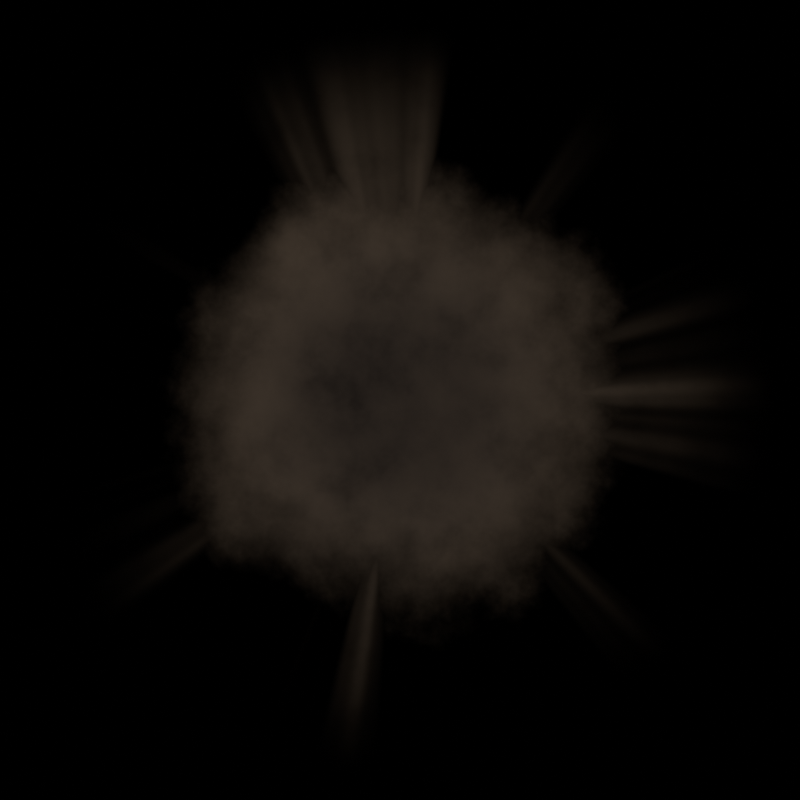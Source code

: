 # Source: vet_loc_dat.blend  (saved by Blender 5.2.44; exported with 4.5.12 LTS)
import bpy
from mathutils import Matrix  # noqa: F401  (used for matrix-valued properties, if any)

bpy.ops.wm.read_factory_settings(use_empty=True)
scene = bpy.context.scene
scene.name = 'VetLocDat'

# ---- materials (node trees are filled in below, after node groups)
mat_m_vetcaydat = bpy.data.materials.new('M_VetCayDat')
mat_m_chayxem = bpy.data.materials.new('M_ChayXem')

# ---- material node trees
mat_m_vetcaydat.use_nodes = True; mat_m_vetcaydat.node_tree.nodes.clear()
_N = mat_m_vetcaydat.node_tree.nodes; _L = mat_m_vetcaydat.node_tree.links
n0 = _N.new('ShaderNodeTexCoord'); n0.name = 'Texture Coordinate'; n0.location = (0, 0)
n1 = _N.new('ShaderNodeSeparateXYZ'); n1.name = 'Separate XYZ'; n1.location = (0, 0)
n2 = _N.new('ShaderNodeMath'); n2.name = 'Math'; n2.location = (0, 0)
n2.operation = 'MULTIPLY'
n2.inputs[1].default_value = 6.283
n3 = _N.new('ShaderNodeCombineXYZ'); n3.name = 'Combine XYZ'; n3.location = (0, 0)
n4 = _N.new('ShaderNodeMath'); n4.name = 'Math.001'; n4.location = (0, 0)
n4.operation = 'COSINE'
n5 = _N.new('ShaderNodeMath'); n5.name = 'Math.002'; n5.location = (0, 0)
n5.operation = 'SINE'
n6 = _N.new('ShaderNodeMath'); n6.name = 'Math.003'; n6.location = (0, 0)
n6.operation = 'MULTIPLY'
n6.inputs[1].default_value = 2.0
n7 = _N.new('ShaderNodeTexNoise'); n7.name = 'Noise Texture'; n7.location = (0, 0)
n7.width = 160
n7.inputs[2].default_value = 1.8
n7.inputs[3].default_value = 6.0
n7.inputs[4].default_value = 0.62
n8 = _N.new('ShaderNodeTexNoise'); n8.name = 'Noise Texture.001'; n8.location = (0, 0)
n8.width = 160
n8.inputs[2].default_value = 6.0
n8.inputs[3].default_value = 5.0
n8.inputs[4].default_value = 0.55
n9 = _N.new('ShaderNodeTexNoise'); n9.name = 'Noise Texture.002'; n9.location = (0, 0)
n9.width = 160
n9.inputs[2].default_value = 20.0
n9.inputs[3].default_value = 3.0
n10 = _N.new('ShaderNodeTexNoise'); n10.name = 'Noise Texture.003'; n10.location = (0, 0)
n10.width = 160
n10.inputs[2].default_value = 3.5
n10.inputs[3].default_value = 4.0
n10.inputs[4].default_value = 0.6
n11 = _N.new('ShaderNodeMath'); n11.name = 'Math.004'; n11.location = (0, 0)
n11.operation = 'SUBTRACT'
n12 = _N.new('ShaderNodeMath'); n12.name = 'Math.005'; n12.location = (0, 0)
n12.operation = 'MULTIPLY'
n12.inputs[1].default_value = 11.0
n13 = _N.new('ShaderNodeMath'); n13.name = 'Math.006'; n13.location = (0, 0)
n13.operation = 'MULTIPLY'
n14 = _N.new('ShaderNodeMath'); n14.name = 'Math.007'; n14.location = (0, 0)
n14.operation = 'MULTIPLY'
n14.inputs[1].default_value = 5.0
n15 = _N.new('ShaderNodeMath'); n15.name = 'Math.008'; n15.location = (0, 0)
n16 = _N.new('ShaderNodeMath'); n16.name = 'Math.009'; n16.location = (0, 0)
n16.operation = 'MULTIPLY'
n16.inputs[1].default_value = 1.3
n17 = _N.new('ShaderNodeMath'); n17.name = 'Math.010'; n17.location = (0, 0)
n18 = _N.new('ShaderNodeMath'); n18.name = 'Math.011'; n18.location = (0, 0)
n18.operation = 'MULTIPLY'
n18.inputs[1].default_value = 1.1
n19 = _N.new('ShaderNodeMath'); n19.name = 'Math.012'; n19.location = (0, 0)
n20 = _N.new('ShaderNodeMath'); n20.name = 'Math.013'; n20.location = (0, 0)
n20.operation = 'MULTIPLY'
n20.inputs[1].default_value = 6.283
n21 = _N.new('ShaderNodeMath'); n21.name = 'Math.014'; n21.location = (0, 0)
n21.operation = 'SINE'
n22 = _N.new('ShaderNodeMath'); n22.name = 'Math.015'; n22.location = (0, 0)
n22.operation = 'MULTIPLY'
n23 = _N.new('ShaderNodeMath'); n23.name = 'Math.016'; n23.location = (0, 0)
n24 = _N.new('ShaderNodeMapRange'); n24.name = 'Map Range'; n24.location = (0, 0)
n24.interpolation_type = 'SMOOTHSTEP'
n24.inputs[1].default_value = 0.68
n24.inputs[2].default_value = 0.97
n25 = _N.new('ShaderNodeMapRange'); n25.name = 'Map Range.001'; n25.location = (0, 0)
n25.interpolation_type = 'SMOOTHSTEP'
n25.inputs[1].default_value = 0.3
n25.inputs[2].default_value = 0.65
n25.inputs[3].default_value = 0.25
n26 = _N.new('ShaderNodeMath'); n26.name = 'Math.017'; n26.location = (0, 0)
n26.operation = 'MULTIPLY'
n27 = _N.new('ShaderNodeMath'); n27.name = 'Math.018'; n27.location = (0, 0)
n27.operation = 'MULTIPLY'
n27.inputs[1].default_value = 7.0
n28 = _N.new('ShaderNodeMath'); n28.name = 'Math.019'; n28.location = (0, 0)
n28.operation = 'MULTIPLY'
n28.inputs[1].default_value = -2.2
n29 = _N.new('ShaderNodeMath'); n29.name = 'Math.020'; n29.location = (0, 0)
n30 = _N.new('ShaderNodeMath'); n30.name = 'Math.021'; n30.location = (0, 0)
n30.operation = 'MULTIPLY'
n30.inputs[1].default_value = 0.9
n31 = _N.new('ShaderNodeMath'); n31.name = 'Math.022'; n31.location = (0, 0)
n32 = _N.new('ShaderNodeMath'); n32.name = 'Math.023'; n32.location = (0, 0)
n32.operation = 'MULTIPLY'
n32.inputs[1].default_value = 6.283
n33 = _N.new('ShaderNodeMath'); n33.name = 'Math.024'; n33.location = (0, 0)
n33.operation = 'SINE'
n34 = _N.new('ShaderNodeMath'); n34.name = 'Math.025'; n34.location = (0, 0)
n34.operation = 'MULTIPLY'
n35 = _N.new('ShaderNodeMath'); n35.name = 'Math.026'; n35.location = (0, 0)
n36 = _N.new('ShaderNodeMapRange'); n36.name = 'Map Range.002'; n36.location = (0, 0)
n36.interpolation_type = 'SMOOTHSTEP'
n36.inputs[1].default_value = 0.8
n36.inputs[2].default_value = 0.98
n37 = _N.new('ShaderNodeMath'); n37.name = 'Math.027'; n37.location = (0, 0)
n37.operation = 'MULTIPLY'
n37.inputs[1].default_value = 0.55
n38 = _N.new('ShaderNodeMath'); n38.name = 'Math.028'; n38.location = (0, 0)
n38.operation = 'MAXIMUM'
n39 = _N.new('ShaderNodeMath'); n39.name = 'Math.029'; n39.location = (0, 0)
n39.operation = 'SUBTRACT'
n39.inputs[1].default_value = 0.1
n40 = _N.new('ShaderNodeMath'); n40.name = 'Math.030'; n40.location = (0, 0)
n40.operation = 'MULTIPLY'
n40.inputs[1].default_value = 6.283
n41 = _N.new('ShaderNodeMath'); n41.name = 'Math.031'; n41.location = (0, 0)
n41.operation = 'SINE'
n42 = _N.new('ShaderNodeMath'); n42.name = 'Math.032'; n42.location = (0, 0)
n42.operation = 'MULTIPLY'
n43 = _N.new('ShaderNodeMath'); n43.name = 'Math.033'; n43.location = (0, 0)
n44 = _N.new('ShaderNodeMapRange'); n44.name = 'Map Range.003'; n44.location = (0, 0)
n44.interpolation_type = 'SMOOTHSTEP'
n44.inputs[1].default_value = 0.78
n45 = _N.new('ShaderNodeMath'); n45.name = 'Math.034'; n45.location = (0, 0)
n45.operation = 'MULTIPLY'
n46 = _N.new('ShaderNodeMath'); n46.name = 'Math.035'; n46.location = (0, 0)
n46.inputs[1].default_value = 0.25
n47 = _N.new('ShaderNodeMath'); n47.name = 'Math.036'; n47.location = (0, 0)
n47.operation = 'MULTIPLY'
n47.inputs[1].default_value = 0.25
n48 = _N.new('ShaderNodeMath'); n48.name = 'Math.037'; n48.location = (0, 0)
n49 = _N.new('ShaderNodeMath'); n49.name = 'Math.038'; n49.location = (0, 0)
n49.operation = 'MULTIPLY'
n49.inputs[1].default_value = 0.55
n50 = _N.new('ShaderNodeMath'); n50.name = 'Math.039'; n50.location = (0, 0)
n50.operation = 'SUBTRACT'
n51 = _N.new('ShaderNodeMath'); n51.name = 'Math.040'; n51.location = (0, 0)
n51.operation = 'MULTIPLY'
n51.inputs[1].default_value = 0.12
n52 = _N.new('ShaderNodeMath'); n52.name = 'Math.041'; n52.location = (0, 0)
n53 = _N.new('ShaderNodeMath'); n53.name = 'Math.042'; n53.location = (0, 0)
n53.operation = 'MAXIMUM'
n53.inputs[1].default_value = 0.0
n54 = _N.new('ShaderNodeMix'); n54.name = 'Mix'; n54.location = (0, 0)
n54.data_type = 'RGBA'
n54.inputs[6].default_value = (0.012, 0.009, 0.007, 1.0)
n54.inputs[7].default_value = (0.15, 0.11, 0.08, 1.0)
n55 = _N.new('ShaderNodeMath'); n55.name = 'Math.043'; n55.location = (0, 0)
n55.operation = 'ABSOLUTE'
n56 = _N.new('ShaderNodeMath'); n56.name = 'Math.044'; n56.location = (0, 0)
n56.operation = 'MULTIPLY'
n56.inputs[1].default_value = 2.0
n57 = _N.new('ShaderNodeMath'); n57.name = 'Math.045'; n57.location = (0, 0)
n57.operation = 'SUBTRACT'
n58 = _N.new('ShaderNodeMath'); n58.name = 'Math.046'; n58.location = (0, 0)
n58.operation = 'MULTIPLY'
n58.inputs[1].default_value = 0.45
n59 = _N.new('ShaderNodeMath'); n59.name = 'Math.047'; n59.location = (0, 0)
n60 = _N.new('ShaderNodeMapRange'); n60.name = 'Map Range.004'; n60.location = (0, 0)
n60.interpolation_type = 'SMOOTHSTEP'
n60.inputs[1].default_value = 0.5
n61 = _N.new('ShaderNodeMath'); n61.name = 'Math.048'; n61.location = (0, 0)
n61.operation = 'SUBTRACT'
n61.inputs[0].default_value = 1.0
n62 = _N.new('ShaderNodeMapRange'); n62.name = 'Map Range.005'; n62.location = (0, 0)
n62.interpolation_type = 'SMOOTHSTEP'
n62.inputs[1].default_value = 0.2
n62.inputs[2].default_value = 0.6
n62.inputs[3].default_value = 0.6
n63 = _N.new('ShaderNodeMath'); n63.name = 'Math.049'; n63.location = (0, 0)
n63.operation = 'MULTIPLY'
n64 = _N.new('ShaderNodeMath'); n64.name = 'Math.050'; n64.location = (0, 0)
n64.operation = 'MULTIPLY'
n64.inputs[1].default_value = 0.9
n65 = _N.new('ShaderNodeEmission'); n65.name = 'Emission'; n65.location = (0, 0)
n66 = _N.new('ShaderNodeBsdfTransparent'); n66.name = 'Transparent BSDF'; n66.location = (0, 0)
n67 = _N.new('ShaderNodeMixShader'); n67.name = 'Mix Shader'; n67.location = (0, 0)
n68 = _N.new('ShaderNodeOutputMaterial'); n68.name = 'Material Output'; n68.location = (0, 0)
_L.new(n0.outputs[2], n1.inputs[0])
_L.new(n1.outputs[1], n2.inputs[0])
_L.new(n2.outputs[0], n4.inputs[0])
_L.new(n4.outputs[0], n3.inputs[0])
_L.new(n2.outputs[0], n5.inputs[0])
_L.new(n5.outputs[0], n3.inputs[1])
_L.new(n1.outputs[0], n6.inputs[0])
_L.new(n6.outputs[0], n3.inputs[2])
_L.new(n3.outputs[0], n7.inputs[0])
_L.new(n3.outputs[0], n8.inputs[0])
_L.new(n3.outputs[0], n9.inputs[0])
_L.new(n3.outputs[0], n10.inputs[0])
_L.new(n1.outputs[0], n11.inputs[0])
_L.new(n1.outputs[1], n12.inputs[0])
_L.new(n11.outputs[0], n13.inputs[0])
_L.new(n11.outputs[0], n13.inputs[1])
_L.new(n13.outputs[0], n14.inputs[0])
_L.new(n12.outputs[0], n15.inputs[0])
_L.new(n14.outputs[0], n15.inputs[1])
_L.new(n11.outputs[0], n16.inputs[0])
_L.new(n15.outputs[0], n17.inputs[0])
_L.new(n16.outputs[0], n17.inputs[1])
_L.new(n7.outputs[0], n18.inputs[0])
_L.new(n17.outputs[0], n19.inputs[0])
_L.new(n18.outputs[0], n19.inputs[1])
_L.new(n19.outputs[0], n20.inputs[0])
_L.new(n20.outputs[0], n21.inputs[0])
_L.new(n21.outputs[0], n22.inputs[0])
_L.new(n22.outputs[0], n23.inputs[0])
_L.new(n23.outputs[0], n24.inputs[0])
_L.new(n10.outputs[0], n25.inputs[0])
_L.new(n24.outputs[0], n26.inputs[0])
_L.new(n25.outputs[0], n26.inputs[1])
_L.new(n1.outputs[1], n27.inputs[0])
_L.new(n11.outputs[0], n28.inputs[0])
_L.new(n27.outputs[0], n29.inputs[0])
_L.new(n28.outputs[0], n29.inputs[1])
_L.new(n10.outputs[0], n30.inputs[0])
_L.new(n29.outputs[0], n31.inputs[0])
_L.new(n30.outputs[0], n31.inputs[1])
_L.new(n31.outputs[0], n32.inputs[0])
_L.new(n32.outputs[0], n33.inputs[0])
_L.new(n33.outputs[0], n34.inputs[0])
_L.new(n34.outputs[0], n35.inputs[0])
_L.new(n35.outputs[0], n36.inputs[0])
_L.new(n36.outputs[0], n37.inputs[0])
_L.new(n26.outputs[0], n38.inputs[0])
_L.new(n37.outputs[0], n38.inputs[1])
_L.new(n19.outputs[0], n39.inputs[0])
_L.new(n39.outputs[0], n40.inputs[0])
_L.new(n40.outputs[0], n41.inputs[0])
_L.new(n41.outputs[0], n42.inputs[0])
_L.new(n42.outputs[0], n43.inputs[0])
_L.new(n43.outputs[0], n44.inputs[0])
_L.new(n8.outputs[0], n45.inputs[0])
_L.new(n45.outputs[0], n46.inputs[0])
_L.new(n9.outputs[0], n47.inputs[0])
_L.new(n46.outputs[0], n48.inputs[0])
_L.new(n47.outputs[0], n48.inputs[1])
_L.new(n38.outputs[0], n49.inputs[0])
_L.new(n48.outputs[0], n50.inputs[0])
_L.new(n49.outputs[0], n50.inputs[1])
_L.new(n44.outputs[0], n51.inputs[0])
_L.new(n50.outputs[0], n52.inputs[0])
_L.new(n51.outputs[0], n52.inputs[1])
_L.new(n52.outputs[0], n53.inputs[0])
_L.new(n53.outputs[0], n54.inputs[0])
_L.new(n11.outputs[0], n55.inputs[0])
_L.new(n55.outputs[0], n56.inputs[0])
_L.new(n7.outputs[0], n57.inputs[0])
_L.new(n57.outputs[0], n58.inputs[0])
_L.new(n56.outputs[0], n59.inputs[0])
_L.new(n58.outputs[0], n59.inputs[1])
_L.new(n59.outputs[0], n60.inputs[0])
_L.new(n60.outputs[0], n61.inputs[1])
_L.new(n8.outputs[0], n62.inputs[0])
_L.new(n61.outputs[0], n63.inputs[0])
_L.new(n62.outputs[0], n63.inputs[1])
_L.new(n63.outputs[0], n64.inputs[0])
_L.new(n54.outputs[2], n65.inputs[0])
_L.new(n64.outputs[0], n67.inputs[0])
_L.new(n66.outputs[0], n67.inputs[1])
_L.new(n65.outputs[0], n67.inputs[2])
_L.new(n67.outputs[0], n68.inputs[0])
n68.is_active_output = True
mat_m_chayxem.use_nodes = True; mat_m_chayxem.node_tree.nodes.clear()
_N = mat_m_chayxem.node_tree.nodes; _L = mat_m_chayxem.node_tree.links
n0 = _N.new('ShaderNodeTexCoord'); n0.name = 'Texture Coordinate'; n0.location = (0, 0)
n1 = _N.new('ShaderNodeSeparateXYZ'); n1.name = 'Separate XYZ'; n1.location = (0, 0)
n2 = _N.new('ShaderNodeMath'); n2.name = 'Math'; n2.location = (0, 0)
n2.operation = 'SUBTRACT'
n3 = _N.new('ShaderNodeMath'); n3.name = 'Math.001'; n3.location = (0, 0)
n3.operation = 'SUBTRACT'
n4 = _N.new('ShaderNodeMath'); n4.name = 'Math.002'; n4.location = (0, 0)
n4.operation = 'MULTIPLY'
n5 = _N.new('ShaderNodeMath'); n5.name = 'Math.003'; n5.location = (0, 0)
n5.operation = 'MULTIPLY'
n6 = _N.new('ShaderNodeMath'); n6.name = 'Math.004'; n6.location = (0, 0)
n7 = _N.new('ShaderNodeMath'); n7.name = 'Math.005'; n7.location = (0, 0)
n7.operation = 'SQRT'
n8 = _N.new('ShaderNodeMath'); n8.name = 'Math.006'; n8.location = (0, 0)
n8.operation = 'MULTIPLY'
n8.inputs[1].default_value = 2.0
n9 = _N.new('ShaderNodeMath'); n9.name = 'Math.007'; n9.location = (0, 0)
n9.operation = 'MULTIPLY'
n10 = _N.new('ShaderNodeMath'); n10.name = 'Math.008'; n10.location = (0, 0)
n10.operation = 'MULTIPLY'
n11 = _N.new('ShaderNodeMath'); n11.name = 'Math.009'; n11.location = (0, 0)
n12 = _N.new('ShaderNodeMath'); n12.name = 'Math.010'; n12.location = (0, 0)
n12.operation = 'SQRT'
n13 = _N.new('ShaderNodeMath'); n13.name = 'Math.011'; n13.location = (0, 0)
n13.operation = 'MAXIMUM'
n13.inputs[1].default_value = 0.001
n14 = _N.new('ShaderNodeMath'); n14.name = 'Math.012'; n14.location = (0, 0)
n14.operation = 'DIVIDE'
n14.inputs[0].default_value = 1.0
n15 = _N.new('ShaderNodeCombineXYZ'); n15.name = 'Combine XYZ'; n15.location = (0, 0)
n16 = _N.new('ShaderNodeMath'); n16.name = 'Math.013'; n16.location = (0, 0)
n16.operation = 'MULTIPLY'
n17 = _N.new('ShaderNodeMath'); n17.name = 'Math.014'; n17.location = (0, 0)
n17.operation = 'MULTIPLY'
n18 = _N.new('ShaderNodeCombineXYZ'); n18.name = 'Combine XYZ.001'; n18.location = (0, 0)
n19 = _N.new('ShaderNodeTexNoise'); n19.name = 'Noise Texture'; n19.location = (0, 0)
n19.width = 160
n19.noise_dimensions = '4D'
n19.inputs[1].default_value = 11.6
n19.inputs[2].default_value = 2.5
n19.inputs[3].default_value = 3.0
n20 = _N.new('ShaderNodeTexNoise'); n20.name = 'Noise Texture.001'; n20.location = (0, 0)
n20.width = 160
n20.noise_dimensions = '4D'
n20.inputs[1].default_value = 11.6
n20.inputs[2].default_value = 4.0
n20.inputs[3].default_value = 6.0
n20.inputs[4].default_value = 0.6
n21 = _N.new('ShaderNodeTexNoise'); n21.name = 'Noise Texture.002'; n21.location = (0, 0)
n21.width = 160
n21.noise_dimensions = '4D'
n21.inputs[1].default_value = 11.6
n21.inputs[2].default_value = 14.0
n21.inputs[3].default_value = 4.0
n21.inputs[4].default_value = 0.55
n22 = _N.new('ShaderNodeMath'); n22.name = 'Math.015'; n22.location = (0, 0)
n22.operation = 'SUBTRACT'
n23 = _N.new('ShaderNodeMath'); n23.name = 'Math.016'; n23.location = (0, 0)
n23.operation = 'MULTIPLY'
n23.inputs[1].default_value = 0.55
n24 = _N.new('ShaderNodeMath'); n24.name = 'Math.017'; n24.location = (0, 0)
n25 = _N.new('ShaderNodeMapRange'); n25.name = 'Map Range'; n25.location = (0, 0)
n25.interpolation_type = 'SMOOTHSTEP'
n25.inputs[1].default_value = 0.3
n25.inputs[2].default_value = 0.62
n26 = _N.new('ShaderNodeMath'); n26.name = 'Math.018'; n26.location = (0, 0)
n26.operation = 'SUBTRACT'
n26.inputs[0].default_value = 1.0
n27 = _N.new('ShaderNodeMapRange'); n27.name = 'Map Range.001'; n27.location = (0, 0)
n27.interpolation_type = 'SMOOTHSTEP'
n27.inputs[1].default_value = 0.52
n27.inputs[2].default_value = 0.72
n28 = _N.new('ShaderNodeMapRange'); n28.name = 'Map Range.002'; n28.location = (0, 0)
n28.interpolation_type = 'SMOOTHSTEP'
n28.inputs[1].default_value = 0.35
n28.inputs[2].default_value = 0.95
n29 = _N.new('ShaderNodeMath'); n29.name = 'Math.019'; n29.location = (0, 0)
n29.operation = 'SUBTRACT'
n29.inputs[0].default_value = 1.0
n30 = _N.new('ShaderNodeMath'); n30.name = 'Math.020'; n30.location = (0, 0)
n30.operation = 'MULTIPLY'
n31 = _N.new('ShaderNodeMath'); n31.name = 'Math.021'; n31.location = (0, 0)
n31.operation = 'MULTIPLY'
n31.inputs[1].default_value = 0.8
n32 = _N.new('ShaderNodeMath'); n32.name = 'Math.022'; n32.location = (0, 0)
n32.operation = 'MAXIMUM'
n33 = _N.new('ShaderNodeMapRange'); n33.name = 'Map Range.003'; n33.location = (0, 0)
n33.interpolation_type = 'SMOOTHSTEP'
n33.inputs[1].default_value = 0.2
n33.inputs[2].default_value = 0.55
n33.inputs[3].default_value = 0.7
n34 = _N.new('ShaderNodeMath'); n34.name = 'Math.023'; n34.location = (0, 0)
n34.operation = 'MULTIPLY'
n35 = _N.new('ShaderNodeMapRange'); n35.name = 'Map Range.004'; n35.location = (0, 0)
n35.interpolation_type = 'SMOOTHSTEP'
n35.inputs[1].default_value = 0.1
n35.inputs[2].default_value = 0.8
n36 = _N.new('ShaderNodeMath'); n36.name = 'Math.024'; n36.location = (0, 0)
n36.operation = 'MULTIPLY'
n36.inputs[1].default_value = 0.7
n37 = _N.new('ShaderNodeMath'); n37.name = 'Math.025'; n37.location = (0, 0)
n37.operation = 'MULTIPLY'
n37.inputs[1].default_value = 0.3
n38 = _N.new('ShaderNodeMath'); n38.name = 'Math.026'; n38.location = (0, 0)
n39 = _N.new('ShaderNodeMix'); n39.name = 'Mix'; n39.location = (0, 0)
n39.data_type = 'RGBA'
n39.inputs[6].default_value = (0.006, 0.005, 0.005, 1.0)
n39.inputs[7].default_value = (0.09, 0.065, 0.045, 1.0)
n40 = _N.new('ShaderNodeEmission'); n40.name = 'Emission'; n40.location = (0, 0)
n41 = _N.new('ShaderNodeBsdfTransparent'); n41.name = 'Transparent BSDF'; n41.location = (0, 0)
n42 = _N.new('ShaderNodeMixShader'); n42.name = 'Mix Shader'; n42.location = (0, 0)
n43 = _N.new('ShaderNodeOutputMaterial'); n43.name = 'Material Output'; n43.location = (0, 0)
_L.new(n0.outputs[2], n1.inputs[0])
_L.new(n1.outputs[0], n2.inputs[0])
_L.new(n1.outputs[1], n3.inputs[0])
_L.new(n2.outputs[0], n4.inputs[0])
_L.new(n2.outputs[0], n4.inputs[1])
_L.new(n3.outputs[0], n5.inputs[0])
_L.new(n3.outputs[0], n5.inputs[1])
_L.new(n4.outputs[0], n6.inputs[0])
_L.new(n5.outputs[0], n6.inputs[1])
_L.new(n6.outputs[0], n7.inputs[0])
_L.new(n7.outputs[0], n8.inputs[0])
_L.new(n2.outputs[0], n9.inputs[0])
_L.new(n2.outputs[0], n9.inputs[1])
_L.new(n3.outputs[0], n10.inputs[0])
_L.new(n3.outputs[0], n10.inputs[1])
_L.new(n9.outputs[0], n11.inputs[0])
_L.new(n10.outputs[0], n11.inputs[1])
_L.new(n11.outputs[0], n12.inputs[0])
_L.new(n12.outputs[0], n13.inputs[0])
_L.new(n13.outputs[0], n14.inputs[1])
_L.new(n2.outputs[0], n16.inputs[0])
_L.new(n14.outputs[0], n16.inputs[1])
_L.new(n16.outputs[0], n15.inputs[0])
_L.new(n3.outputs[0], n17.inputs[0])
_L.new(n14.outputs[0], n17.inputs[1])
_L.new(n17.outputs[0], n15.inputs[1])
_L.new(n2.outputs[0], n18.inputs[0])
_L.new(n3.outputs[0], n18.inputs[1])
_L.new(n15.outputs[0], n19.inputs[0])
_L.new(n18.outputs[0], n20.inputs[0])
_L.new(n18.outputs[0], n21.inputs[0])
_L.new(n20.outputs[0], n22.inputs[0])
_L.new(n22.outputs[0], n23.inputs[0])
_L.new(n8.outputs[0], n24.inputs[0])
_L.new(n23.outputs[0], n24.inputs[1])
_L.new(n24.outputs[0], n25.inputs[0])
_L.new(n25.outputs[0], n26.inputs[1])
_L.new(n19.outputs[0], n27.inputs[0])
_L.new(n8.outputs[0], n28.inputs[0])
_L.new(n28.outputs[0], n29.inputs[1])
_L.new(n27.outputs[0], n30.inputs[0])
_L.new(n29.outputs[0], n30.inputs[1])
_L.new(n30.outputs[0], n31.inputs[0])
_L.new(n26.outputs[0], n32.inputs[0])
_L.new(n31.outputs[0], n32.inputs[1])
_L.new(n21.outputs[0], n33.inputs[0])
_L.new(n32.outputs[0], n34.inputs[0])
_L.new(n33.outputs[0], n34.inputs[1])
_L.new(n8.outputs[0], n35.inputs[0])
_L.new(n35.outputs[0], n36.inputs[0])
_L.new(n21.outputs[0], n37.inputs[0])
_L.new(n36.outputs[0], n38.inputs[0])
_L.new(n37.outputs[0], n38.inputs[1])
_L.new(n38.outputs[0], n39.inputs[0])
_L.new(n39.outputs[2], n40.inputs[0])
_L.new(n34.outputs[0], n42.inputs[0])
_L.new(n41.outputs[0], n42.inputs[1])
_L.new(n40.outputs[0], n42.inputs[2])
_L.new(n42.outputs[0], n43.inputs[0])
n43.is_active_output = True

# ---- cameras
cam_camvetloc = bpy.data.cameras.new('CamVetLoc')
cam_camvetloc.type = 'ORTHO'
cam_camvetloc.ortho_scale = 1.0

# ---- meshes
me_matvetloc = bpy.data.meshes.new('MatVetLoc')
me_matvetloc.from_pydata([(-0.5, -1.0, 0.0), (0.5, -1.0, 0.0), (0.5, 1.0, 0.0), (-0.5, 1.0, 0.0)], [], [(0, 1, 2, 3)])
_uv = me_matvetloc.uv_layers.new(name='UV')
_uv.uv.foreach_set('vector', [0.0, 0.0, 1.0, 0.0, 1.0, 1.0, 0.0, 1.0])
me_matvetloc.materials.append(mat_m_vetcaydat)
me_matvetloc.update()
me_matchay = bpy.data.meshes.new('MatChay')
me_matchay.from_pydata([(-0.5, -0.5, 0.0), (0.5, -0.5, 0.0), (0.5, 0.5, 0.0), (-0.5, 0.5, 0.0)], [], [(0, 1, 2, 3)])
_uv = me_matchay.uv_layers.new(name='UV')
_uv.uv.foreach_set('vector', [0.0, 0.0, 1.0, 0.0, 1.0, 1.0, 0.0, 1.0])
me_matchay.materials.append(mat_m_chayxem)
me_matchay.update()

# ---- objects
ob_camvetloc = bpy.data.objects.new('CamVetLoc', cam_camvetloc)
ob_tamvetloc = bpy.data.objects.new('TamVetLoc', me_matvetloc)
ob_tamchay = bpy.data.objects.new('TamChay', me_matchay)

# ---- transforms, parenting, visibility, modifiers, constraints
ob_camvetloc.location = (0.0, 0.0, 10.0)
ob_tamvetloc.location = (0.0, 0.0, 0.0)
ob_tamvetloc.hide_render = True
ob_tamchay.location = (0.0, 0.0, 0.0)

# ---- collection membership
scene.collection.objects.link(ob_camvetloc)
scene.collection.objects.link(ob_tamvetloc)
scene.collection.objects.link(ob_tamchay)

# ---- scene / render settings (as saved in the file)
scene.camera = ob_camvetloc
scene.frame_start = 1; scene.frame_end = 250; scene.frame_set(1)
scene.render.engine = 'CYCLES'
scene.render.image_settings.exr_codec = 'NONE'
scene.render.resolution_x = 512
scene.render.resolution_y = 512
scene.render.film_transparent = True
scene.render.use_compositing = False
scene.render.use_bake_clear = False
scene.render.bake_margin = 0
scene.render.bake_bias = 0.0
scene.render.bake_samples = 0
scene.render.simplify_subdivision_render = 0
scene.render.simplify_child_particles_render = 0.0
scene.render.compositor_device = 'GPU'
scene.cycles.samples = 16
scene.eevee.use_volume_custom_range = False
scene.eevee.gtao_distance = 0.0
scene.eevee.use_fast_gi = False
scene.eevee.fast_gi_thickness_near = 0.1
scene.eevee.fast_gi_thickness_far = 0.0
scene.eevee.ray_tracing_options.screen_trace_thickness = 0.1
scene.view_settings.view_transform = 'Standard'
bpy.context.view_layer.update()
